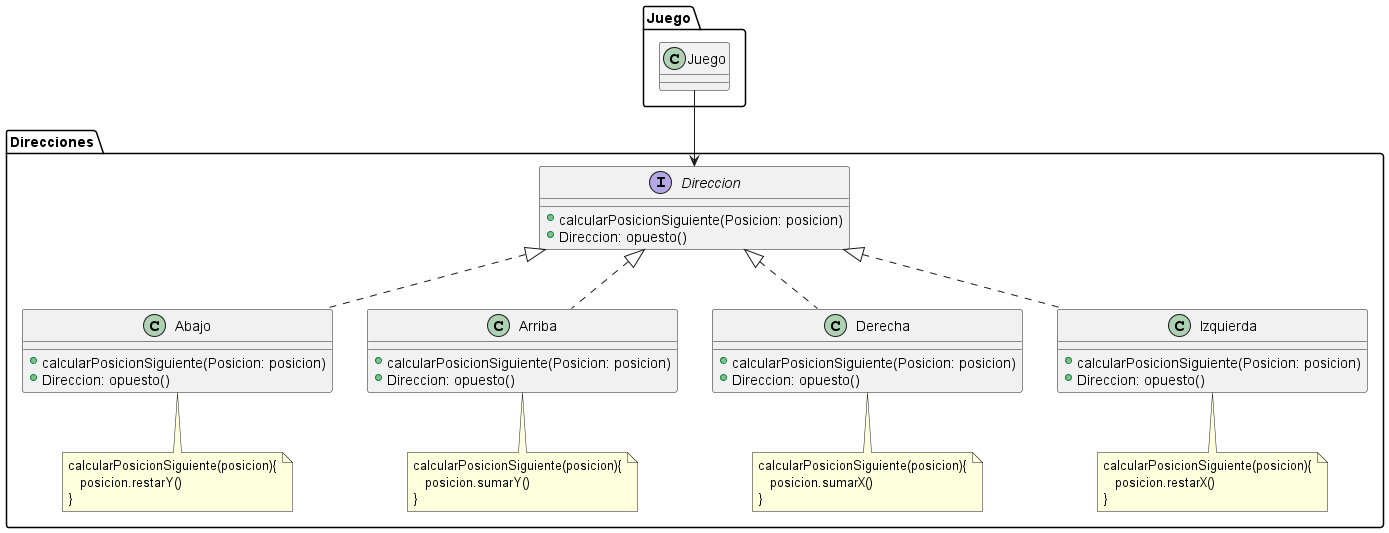

The diagram above was rendered by PlantUML. Its source (embedded in the PNG):
@startuml
'https://plantuml.com/class-diagram

namespace Direcciones {
    interface Direccion {
        +calcularPosicionSiguiente(Posicion: posicion)
        +Direccion: opuesto()
    }
    Juego.Juego --> Direcciones.Direccion
    class Abajo {
        +calcularPosicionSiguiente(Posicion: posicion)
        +Direccion: opuesto()
    }
    class Abajo implements Direccion
    note bottom of Abajo: calcularPosicionSiguiente(posicion){\n   posicion.restarY()\n}
    class Arriba {
        +calcularPosicionSiguiente(Posicion: posicion)
        +Direccion: opuesto()
    }
    class Arriba implements Direccion
    note bottom of Arriba: calcularPosicionSiguiente(posicion){\n   posicion.sumarY()\n}
    class Derecha {
        +calcularPosicionSiguiente(Posicion: posicion)
        +Direccion: opuesto()
    }
    class Derecha implements Direccion
    note bottom of Derecha: calcularPosicionSiguiente(posicion){\n   posicion.sumarX()\n}
    class Izquierda {
        +calcularPosicionSiguiente(Posicion: posicion)
        +Direccion: opuesto()
    }
    class Izquierda implements Direccion
    note bottom of Izquierda: calcularPosicionSiguiente(posicion){\n   posicion.restarX()\n}
}

@enduml